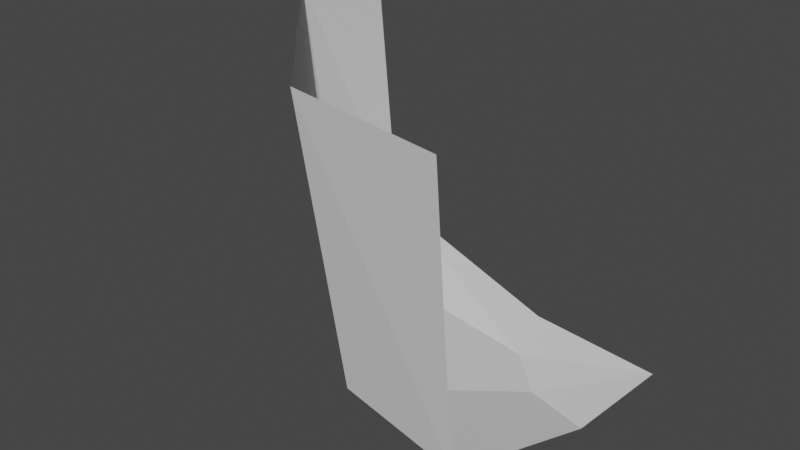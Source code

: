 # Source: corner_out_lower_cliff.blend  (saved by Blender 3.2.14; exported with 4.5.12 LTS)
import bpy
from mathutils import Matrix  # noqa: F401  (used for matrix-valued properties, if any)

bpy.ops.wm.read_factory_settings(use_empty=True)
scene = bpy.context.scene
scene.name = 'Scene'

# ---- collections
col_collection = bpy.data.collections.new('Collection'); scene.collection.children.link(col_collection)

# ---- world
world_world = bpy.data.worlds.new('World'); scene.world = world_world
world_world.use_nodes = True; world_world.node_tree.nodes.clear()
_N = world_world.node_tree.nodes; _L = world_world.node_tree.links
n0 = _N.new('ShaderNodeOutputWorld'); n0.name = 'World Output'; n0.location = (300, 300)
n1 = _N.new('ShaderNodeBackground'); n1.name = 'Background'; n1.location = (10, 300)
n1.inputs[0].default_value = (0.05088, 0.05088, 0.05088, 1.0)
_L.new(n1.outputs[0], n0.inputs[0])
n0.is_active_output = True
world_world.color = (0.05088, 0.05088, 0.05088)
world_world.use_sun_shadow = False
world_world.sun_shadow_jitter_overblur = 0.0

# ---- meshes
me_plane = bpy.data.meshes.new('Plane')
me_plane.from_pydata([(0.2775, 0.04207, 0.5), (0.5, 5.96e-08, 0.5), (5.96e-08, 0.5, 0.5), (0.5, 0.5, 0.0), (0.5, 0.03501, 0.1234), (0.5, 0.3085, 0.01884), (0.00996, 0.3344, 0.5), (0.3085, 0.5, 0.01884), (0.03501, 0.5, 0.1234), (0.4076, 0.3342, 0.01884), (0.3437, 0.3981, 0.01884), (0.314, 0.07639, 0.1234), (0.06017, 0.3306, 0.1234)], [], [(3, 9, 5), (4, 5, 9), (0, 1, 4), (8, 12, 10), (11, 9, 10), (0, 11, 12), (6, 12, 8), (10, 9, 3), (7, 10, 3), (2, 6, 8), (7, 8, 10), (11, 4, 9), (11, 0, 4), (12, 11, 10), (6, 0, 12)])
_uv = me_plane.uv_layers.new(name='UVMap')
_uv.uv.foreach_set('vector', [1.0, 1.0, 0.8889, 0.7778, 1.0, 0.6667, 1.0, 0.3333, 1.0, 0.6667, 0.8889, 0.7778, 0.0, 0.0, 1.0, 0.0, 1.0, 0.3333, 0.3333, 1.0, 0.5556, 0.7778, 0.7778, 0.8889, 0.7778, 0.5556, 0.8889, 0.7778, 0.7778, 0.8889, 0.0, 0.0, 0.7778, 0.5556, 0.5556, 0.7778, 0.0, 0.5, 0.5556, 0.7778, 0.3333, 1.0, 0.7778, 0.8889, 0.8889, 0.7778, 1.0, 1.0, 0.6667, 1.0, 0.7778, 0.8889, 1.0, 1.0, 0.0, 1.0, 0.0, 0.5, 0.3333, 1.0, 0.6667, 1.0, 0.3333, 1.0, 0.7778, 0.8889, 0.7778, 0.5556, 1.0, 0.3333, 0.8889, 0.7778, 0.7778, 0.5556, 0.0, 0.0, 1.0, 0.3333, 0.5556, 0.7778, 0.7778, 0.5556, 0.7778, 0.8889, 0.0, 0.5, 0.0, 0.0, 0.5556, 0.7778])
me_plane.update()

# ---- objects
ob_corner_out_lower_cliff = bpy.data.objects.new('Corner Out Lower Cliff', me_plane)

# ---- transforms, parenting, visibility, modifiers, constraints
ob_corner_out_lower_cliff.location = (0.0, 0.0, 0.0)

# ---- collection membership
col_collection.objects.link(ob_corner_out_lower_cliff)

# ---- scene / render settings (as saved in the file)
scene.frame_start = 1; scene.frame_end = 250; scene.frame_set(1)
scene.render.engine = 'BLENDER_EEVEE_NEXT'
scene.cycles.sampling_pattern = 'TABULATED_SOBOL'
scene.cycles.use_light_tree = False
scene.view_settings.view_transform = 'Filmic'
bpy.context.view_layer.update()

# ---- added for rendering (the .blend has no active camera and no usable light): camera, sun
cam_auto = bpy.data.cameras.new('AutoCamera')
cam_auto.lens = 50.0
cam_auto.sensor_width = 36.0
cam_auto.clip_end = 1000.0
ob_auto_camera = bpy.data.objects.new('AutoCamera', cam_auto)
scene.collection.objects.link(ob_auto_camera)
ob_auto_camera.location = (1.05127, -0.711522, 0.891014)
ob_auto_camera.rotation_euler = (1.09748, -7.21219e-08, 0.694738)
scene.camera = ob_auto_camera
light_auto_sun = bpy.data.lights.new('AutoSun', 'SUN')
light_auto_sun.energy = 3.0
light_auto_sun.angle = 0.0523599
ob_auto_sun = bpy.data.objects.new('AutoSun', light_auto_sun)
scene.collection.objects.link(ob_auto_sun)
ob_auto_sun.rotation_euler = (0.872665, 0.174533, 0.523599)
bpy.context.view_layer.update()
